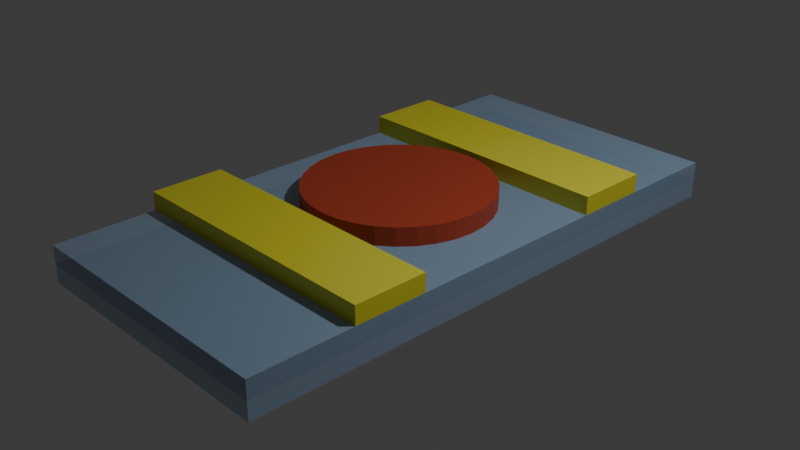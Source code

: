 # Source: congif1.blend  (saved by Blender 4.1.24; exported with 4.5.12 LTS)
import bpy
from mathutils import Matrix  # noqa: F401  (used for matrix-valued properties, if any)

bpy.ops.wm.read_factory_settings(use_empty=True)
scene = bpy.context.scene
scene.name = 'Scene'

# ---- collections
col_collection = bpy.data.collections.new('Collection'); scene.collection.children.link(col_collection)

# ---- materials (node trees are filled in below, after node groups)
mat_dielectric = bpy.data.materials.new('dielectric')
mat_dielectric.alpha_threshold = 0.0
mat_dielectric.use_transparent_shadow = False
mat_dielectric.roughness = 0.5
mat_dielectric.line_color = (0.0, 0.0, 0.0, 1.0)
mat_gate = bpy.data.materials.new('gate')
mat_gate.alpha_threshold = 0.0
mat_gate.use_transparent_shadow = False
mat_gate.roughness = 0.5
mat_gate.line_color = (0.0, 0.0, 0.0, 1.0)
mat_qsystem = bpy.data.materials.new('Qsystem')
mat_qsystem.alpha_threshold = 0.0
mat_qsystem.use_transparent_shadow = False
mat_qsystem.roughness = 0.5
mat_qsystem.line_color = (0.0, 0.0, 0.0, 1.0)
mat_dopants = bpy.data.materials.new('dopants')
mat_dopants.alpha_threshold = 0.0
mat_dopants.use_transparent_shadow = False
mat_dopants.roughness = 0.5
mat_dopants.line_color = (0.0, 0.0, 0.0, 1.0)

# ---- material node trees
mat_dielectric.use_nodes = True; mat_dielectric.node_tree.nodes.clear()
_N = mat_dielectric.node_tree.nodes; _L = mat_dielectric.node_tree.links
n0 = _N.new('ShaderNodeOutputMaterial'); n0.name = 'Material Output'; n0.location = (300, 300)
n1 = _N.new('ShaderNodeBsdfPrincipled'); n1.name = 'Principled BSDF'; n1.location = (10, 300)
n1.inputs[0].default_value = (0.3838, 0.5757, 0.8003, 1.0)
n1.inputs[3].default_value = 1.45
n1.inputs[4].default_value = 0.4432
_L.new(n1.outputs[0], n0.inputs[0])
n0.is_active_output = True
mat_gate.use_nodes = True; mat_gate.node_tree.nodes.clear()
_N = mat_gate.node_tree.nodes; _L = mat_gate.node_tree.links
n0 = _N.new('ShaderNodeOutputMaterial'); n0.name = 'Material Output'; n0.location = (300, 300)
n1 = _N.new('ShaderNodeBsdfPrincipled'); n1.name = 'Principled BSDF'; n1.location = (10, 300)
n1.inputs[0].default_value = (0.8003, 0.7424, 0.05895, 1.0)
n1.inputs[1].default_value = 0.2718
n1.inputs[3].default_value = 1.45
_L.new(n1.outputs[0], n0.inputs[0])
n0.is_active_output = True
mat_qsystem.use_nodes = True; mat_qsystem.node_tree.nodes.clear()
_N = mat_qsystem.node_tree.nodes; _L = mat_qsystem.node_tree.links
n0 = _N.new('ShaderNodeOutputMaterial'); n0.name = 'Material Output'; n0.location = (300, 300)
n1 = _N.new('ShaderNodeBsdfPrincipled'); n1.name = 'Principled BSDF'; n1.location = (10, 300)
n1.inputs[0].default_value = (0.0006808, 0.003613, 0.004303, 1.0)
n1.inputs[1].default_value = 0.2718
n1.inputs[3].default_value = 1.45
_L.new(n1.outputs[0], n0.inputs[0])
n0.is_active_output = True
mat_dopants.use_nodes = True; mat_dopants.node_tree.nodes.clear()
_N = mat_dopants.node_tree.nodes; _L = mat_dopants.node_tree.links
n0 = _N.new('ShaderNodeOutputMaterial'); n0.name = 'Material Output'; n0.location = (300, 300)
n1 = _N.new('ShaderNodeBsdfPrincipled'); n1.name = 'Principled BSDF'; n1.location = (10, 300)
n1.inputs[0].default_value = (0.4581, 0.05965, 0.02465, 1.0)
n1.inputs[1].default_value = 0.2718
n1.inputs[3].default_value = 1.45
_L.new(n1.outputs[0], n0.inputs[0])
n0.is_active_output = True

# ---- world
world_world = bpy.data.worlds.new('World'); scene.world = world_world
world_world.use_nodes = True; world_world.node_tree.nodes.clear()
_N = world_world.node_tree.nodes; _L = world_world.node_tree.links
n0 = _N.new('ShaderNodeOutputWorld'); n0.name = 'World Output'; n0.location = (300, 300)
n1 = _N.new('ShaderNodeBackground'); n1.name = 'Background'; n1.location = (10, 300)
n1.inputs[0].default_value = (0.05088, 0.05088, 0.05088, 1.0)
_L.new(n1.outputs[0], n0.inputs[0])
n0.is_active_output = True
world_world.color = (0.05088, 0.05088, 0.05088)
world_world.use_sun_shadow = False
world_world.sun_shadow_jitter_overblur = 0.0

# ---- cameras
cam_camera = bpy.data.cameras.new('Camera')
cam_camera.clip_end = 100.0
cam_camera.ortho_scale = 7.314

# ---- lights
light_light = bpy.data.lights.new('Light', 'POINT')
light_light.transmission_factor = 0.0
light_light.energy = 1000.0
light_light.shadow_soft_size = 0.1
light_light.shadow_maximum_resolution = 0.006
light_light.use_absolute_resolution = True

# ---- meshes
me_cube = bpy.data.meshes.new('Cube')
me_cube.from_pydata([(1.0, 1.0, 1.0), (1.0, 1.0, -1.0), (1.0, -1.0, 1.0), (1.0, -1.0, -1.0), (-1.0, 1.0, 1.0), (-1.0, 1.0, -1.0), (-1.0, -1.0, 1.0), (-1.0, -1.0, -1.0)], [], [(0, 4, 6, 2), (3, 2, 6, 7), (7, 6, 4, 5), (5, 1, 3, 7), (1, 0, 2, 3), (5, 4, 0, 1)])
_uv = me_cube.uv_layers.new(name='UVMap')
_uv.uv.foreach_set('vector', [0.625, 0.5, 0.875, 0.5, 0.875, 0.75, 0.625, 0.75, 0.375, 0.75, 0.625, 0.75, 0.625, 1.0, 0.375, 1.0, 0.375, 0.0, 0.625, 0.0, 0.625, 0.25, 0.375, 0.25, 0.125, 0.5, 0.375, 0.5, 0.375, 0.75, 0.125, 0.75, 0.375, 0.5, 0.625, 0.5, 0.625, 0.75, 0.375, 0.75, 0.375, 0.25, 0.625, 0.25, 0.625, 0.5, 0.375, 0.5])
me_cube.materials.append(mat_dielectric)
me_cube.use_mirror_vertex_groups = False
me_cube.update()
me_cube_001 = bpy.data.meshes.new('Cube.001')
me_cube_001.from_pydata([(1.0, 1.0, 1.0), (1.0, 1.0, -1.0), (1.0, -1.0, 1.0), (1.0, -1.0, -1.0), (-1.0, 1.0, 1.0), (-1.0, 1.0, -1.0), (-1.0, -1.0, 1.0), (-1.0, -1.0, -1.0)], [], [(0, 4, 6, 2), (3, 2, 6, 7), (7, 6, 4, 5), (5, 1, 3, 7), (1, 0, 2, 3), (5, 4, 0, 1)])
_uv = me_cube_001.uv_layers.new(name='UVMap')
_uv.uv.foreach_set('vector', [0.625, 0.5, 0.875, 0.5, 0.875, 0.75, 0.625, 0.75, 0.375, 0.75, 0.625, 0.75, 0.625, 1.0, 0.375, 1.0, 0.375, 0.0, 0.625, 0.0, 0.625, 0.25, 0.375, 0.25, 0.125, 0.5, 0.375, 0.5, 0.375, 0.75, 0.125, 0.75, 0.375, 0.5, 0.625, 0.5, 0.625, 0.75, 0.375, 0.75, 0.375, 0.25, 0.625, 0.25, 0.625, 0.5, 0.375, 0.5])
me_cube_001.materials.append(mat_dielectric)
me_cube_001.use_mirror_vertex_groups = False
me_cube_001.update()
me_cube_002 = bpy.data.meshes.new('Cube.002')
me_cube_002.from_pydata([(1.0, 1.0, 1.0), (1.0, 1.0, -1.0), (1.0, -1.0, 1.0), (1.0, -1.0, -1.0), (-1.0, 1.0, 1.0), (-1.0, 1.0, -1.0), (-1.0, -1.0, 1.0), (-1.0, -1.0, -1.0)], [], [(0, 4, 6, 2), (3, 2, 6, 7), (7, 6, 4, 5), (5, 1, 3, 7), (1, 0, 2, 3), (5, 4, 0, 1)])
_uv = me_cube_002.uv_layers.new(name='UVMap')
_uv.uv.foreach_set('vector', [0.625, 0.5, 0.875, 0.5, 0.875, 0.75, 0.625, 0.75, 0.375, 0.75, 0.625, 0.75, 0.625, 1.0, 0.375, 1.0, 0.375, 0.0, 0.625, 0.0, 0.625, 0.25, 0.375, 0.25, 0.125, 0.5, 0.375, 0.5, 0.375, 0.75, 0.125, 0.75, 0.375, 0.5, 0.625, 0.5, 0.625, 0.75, 0.375, 0.75, 0.375, 0.25, 0.625, 0.25, 0.625, 0.5, 0.375, 0.5])
me_cube_002.materials.append(mat_gate)
me_cube_002.use_mirror_vertex_groups = False
me_cube_002.update()
me_cube_003 = bpy.data.meshes.new('Cube.003')
me_cube_003.from_pydata([(1.0, 1.0, 1.0), (1.0, 1.0, -1.0), (1.0, -1.0, 1.0), (1.0, -1.0, -1.0), (-1.0, 1.0, 1.0), (-1.0, 1.0, -1.0), (-1.0, -1.0, 1.0), (-1.0, -1.0, -1.0)], [], [(0, 4, 6, 2), (3, 2, 6, 7), (7, 6, 4, 5), (5, 1, 3, 7), (1, 0, 2, 3), (5, 4, 0, 1)])
_uv = me_cube_003.uv_layers.new(name='UVMap')
_uv.uv.foreach_set('vector', [0.625, 0.5, 0.875, 0.5, 0.875, 0.75, 0.625, 0.75, 0.375, 0.75, 0.625, 0.75, 0.625, 1.0, 0.375, 1.0, 0.375, 0.0, 0.625, 0.0, 0.625, 0.25, 0.375, 0.25, 0.125, 0.5, 0.375, 0.5, 0.375, 0.75, 0.125, 0.75, 0.375, 0.5, 0.625, 0.5, 0.625, 0.75, 0.375, 0.75, 0.375, 0.25, 0.625, 0.25, 0.625, 0.5, 0.375, 0.5])
me_cube_003.materials.append(mat_gate)
me_cube_003.use_mirror_vertex_groups = False
me_cube_003.update()
me_plane = bpy.data.meshes.new('Plane')
me_plane.from_pydata([(-1.0, -1.0, 0.0), (1.0, -1.0, 0.0), (-1.0, 1.0, 0.0), (1.0, 1.0, 0.0)], [], [(0, 1, 3, 2)])
_uv = me_plane.uv_layers.new(name='UVMap')
_uv.uv.foreach_set('vector', [0.0, 0.0, 1.0, 0.0, 1.0, 1.0, 0.0, 1.0])
me_plane.materials.append(mat_qsystem)
me_plane.update()
me_cylinder = bpy.data.meshes.new('Cylinder')
me_cylinder.from_pydata([(0.0, 1.0, -1.0), (0.0, 1.0, 1.0), (0.1951, 0.9808, -1.0), (0.1951, 0.9808, 1.0), (0.3827, 0.9239, -1.0), (0.3827, 0.9239, 1.0), (0.5556, 0.8315, -1.0), (0.5556, 0.8315, 1.0), (0.7071, 0.7071, -1.0), (0.7071, 0.7071, 1.0), (0.8315, 0.5556, -1.0), (0.8315, 0.5556, 1.0), (0.9239, 0.3827, -1.0), (0.9239, 0.3827, 1.0), (0.9808, 0.1951, -1.0), (0.9808, 0.1951, 1.0), (1.0, 0.0, -1.0), (1.0, 0.0, 1.0), (0.9808, -0.1951, -1.0), (0.9808, -0.1951, 1.0), (0.9239, -0.3827, -1.0), (0.9239, -0.3827, 1.0), (0.8315, -0.5556, -1.0), (0.8315, -0.5556, 1.0), (0.7071, -0.7071, -1.0), (0.7071, -0.7071, 1.0), (0.5556, -0.8315, -1.0), (0.5556, -0.8315, 1.0), (0.3827, -0.9239, -1.0), (0.3827, -0.9239, 1.0), (0.1951, -0.9808, -1.0), (0.1951, -0.9808, 1.0), (0.0, -1.0, -1.0), (0.0, -1.0, 1.0), (-0.1951, -0.9808, -1.0), (-0.1951, -0.9808, 1.0), (-0.3827, -0.9239, -1.0), (-0.3827, -0.9239, 1.0), (-0.5556, -0.8315, -1.0), (-0.5556, -0.8315, 1.0), (-0.7071, -0.7071, -1.0), (-0.7071, -0.7071, 1.0), (-0.8315, -0.5556, -1.0), (-0.8315, -0.5556, 1.0), (-0.9239, -0.3827, -1.0), (-0.9239, -0.3827, 1.0), (-0.9808, -0.1951, -1.0), (-0.9808, -0.1951, 1.0), (-1.0, 0.0, -1.0), (-1.0, 0.0, 1.0), (-0.9808, 0.1951, -1.0), (-0.9808, 0.1951, 1.0), (-0.9239, 0.3827, -1.0), (-0.9239, 0.3827, 1.0), (-0.8315, 0.5556, -1.0), (-0.8315, 0.5556, 1.0), (-0.7071, 0.7071, -1.0), (-0.7071, 0.7071, 1.0), (-0.5556, 0.8315, -1.0), (-0.5556, 0.8315, 1.0), (-0.3827, 0.9239, -1.0), (-0.3827, 0.9239, 1.0), (-0.1951, 0.9808, -1.0), (-0.1951, 0.9808, 1.0)], [], [(0, 1, 3, 2), (2, 3, 5, 4), (4, 5, 7, 6), (6, 7, 9, 8), (8, 9, 11, 10), (10, 11, 13, 12), (12, 13, 15, 14), (14, 15, 17, 16), (16, 17, 19, 18), (18, 19, 21, 20), (20, 21, 23, 22), (22, 23, 25, 24), (24, 25, 27, 26), (26, 27, 29, 28), (28, 29, 31, 30), (30, 31, 33, 32), (32, 33, 35, 34), (34, 35, 37, 36), (36, 37, 39, 38), (38, 39, 41, 40), (40, 41, 43, 42), (42, 43, 45, 44), (44, 45, 47, 46), (46, 47, 49, 48), (48, 49, 51, 50), (50, 51, 53, 52), (52, 53, 55, 54), (54, 55, 57, 56), (56, 57, 59, 58), (58, 59, 61, 60), (3, 1, 63, 61, 59, 57, 55, 53, 51, 49, 47, 45, 43, 41, 39, 37, 35, 33, 31, 29, 27, 25, 23, 21, 19, 17, 15, 13, 11, 9, 7, 5), (60, 61, 63, 62), (62, 63, 1, 0), (0, 2, 4, 6, 8, 10, 12, 14, 16, 18, 20, 22, 24, 26, 28, 30, 32, 34, 36, 38, 40, 42, 44, 46, 48, 50, 52, 54, 56, 58, 60, 62)])
_uv = me_cylinder.uv_layers.new(name='UVMap')
_uv.uv.foreach_set('vector', [1.0, 0.5, 1.0, 1.0, 0.9688, 1.0, 0.9688, 0.5, 0.9688, 0.5, 0.9688, 1.0, 0.9375, 1.0, 0.9375, 0.5, 0.9375, 0.5, 0.9375, 1.0, 0.9062, 1.0, 0.9062, 0.5, 0.9062, 0.5, 0.9062, 1.0, 0.875, 1.0, 0.875, 0.5, 0.875, 0.5, 0.875, 1.0, 0.8438, 1.0, 0.8438, 0.5, 0.8438, 0.5, 0.8438, 1.0, 0.8125, 1.0, 0.8125, 0.5, 0.8125, 0.5, 0.8125, 1.0, 0.7812, 1.0, 0.7812, 0.5, 0.7812, 0.5, 0.7812, 1.0, 0.75, 1.0, 0.75, 0.5, 0.75, 0.5, 0.75, 1.0, 0.7188, 1.0, 0.7188, 0.5, 0.7188, 0.5, 0.7188, 1.0, 0.6875, 1.0, 0.6875, 0.5, 0.6875, 0.5, 0.6875, 1.0, 0.6562, 1.0, 0.6562, 0.5, 0.6562, 0.5, 0.6562, 1.0, 0.625, 1.0, 0.625, 0.5, 0.625, 0.5, 0.625, 1.0, 0.5938, 1.0, 0.5938, 0.5, 0.5938, 0.5, 0.5938, 1.0, 0.5625, 1.0, 0.5625, 0.5, 0.5625, 0.5, 0.5625, 1.0, 0.5312, 1.0, 0.5312, 0.5, 0.5312, 0.5, 0.5312, 1.0, 0.5, 1.0, 0.5, 0.5, 0.5, 0.5, 0.5, 1.0, 0.4688, 1.0, 0.4688, 0.5, 0.4688, 0.5, 0.4688, 1.0, 0.4375, 1.0, 0.4375, 0.5, 0.4375, 0.5, 0.4375, 1.0, 0.4062, 1.0, 0.4062, 0.5, 0.4062, 0.5, 0.4062, 1.0, 0.375, 1.0, 0.375, 0.5, 0.375, 0.5, 0.375, 1.0, 0.3438, 1.0, 0.3438, 0.5, 0.3438, 0.5, 0.3438, 1.0, 0.3125, 1.0, 0.3125, 0.5, 0.3125, 0.5, 0.3125, 1.0, 0.2812, 1.0, 0.2812, 0.5, 0.2812, 0.5, 0.2812, 1.0, 0.25, 1.0, 0.25, 0.5, 0.25, 0.5, 0.25, 1.0, 0.2188, 1.0, 0.2188, 0.5, 0.2188, 0.5, 0.2188, 1.0, 0.1875, 1.0, 0.1875, 0.5, 0.1875, 0.5, 0.1875, 1.0, 0.1562, 1.0, 0.1562, 0.5, 0.1562, 0.5, 0.1562, 1.0, 0.125, 1.0, 0.125, 0.5, 0.125, 0.5, 0.125, 1.0, 0.09375, 1.0, 0.09375, 0.5, 0.09375, 0.5, 0.09375, 1.0, 0.0625, 1.0, 0.0625, 0.5, 0.2968, 0.4854, 0.25, 0.49, 0.2032, 0.4854, 0.1582, 0.4717, 0.1167, 0.4496, 0.08029, 0.4197, 0.05045, 0.3833, 0.02827, 0.3418, 0.01461, 0.2968, 0.01, 0.25, 0.01461, 0.2032, 0.02827, 0.1582, 0.05045, 0.1167, 0.08029, 0.08029, 0.1167, 0.05045, 0.1582, 0.02827, 0.2032, 0.01461, 0.25, 0.01, 0.2968, 0.01461, 0.3418, 0.02827, 0.3833, 0.05045, 0.4197, 0.08029, 0.4496, 0.1167, 0.4717, 0.1582, 0.4854, 0.2032, 0.49, 0.25, 0.4854, 0.2968, 0.4717, 0.3418, 0.4496, 0.3833, 0.4197, 0.4197, 0.3833, 0.4496, 0.3418, 0.4717, 0.0625, 0.5, 0.0625, 1.0, 0.03125, 1.0, 0.03125, 0.5, 0.03125, 0.5, 0.03125, 1.0, 0.0, 1.0, 0.0, 0.5, 0.75, 0.49, 0.7968, 0.4854, 0.8418, 0.4717, 0.8833, 0.4496, 0.9197, 0.4197, 0.9496, 0.3833, 0.9717, 0.3418, 0.9854, 0.2968, 0.99, 0.25, 0.9854, 0.2032, 0.9717, 0.1582, 0.9496, 0.1167, 0.9197, 0.08029, 0.8833, 0.05045, 0.8418, 0.02827, 0.7968, 0.01461, 0.75, 0.01, 0.7032, 0.01461, 0.6582, 0.02827, 0.6167, 0.05045, 0.5803, 0.08029, 0.5504, 0.1167, 0.5283, 0.1582, 0.5146, 0.2032, 0.51, 0.25, 0.5146, 0.2968, 0.5283, 0.3418, 0.5504, 0.3833, 0.5803, 0.4197, 0.6167, 0.4496, 0.6582, 0.4717, 0.7032, 0.4854])
me_cylinder.materials.append(mat_dopants)
me_cylinder.update()

# ---- objects
ob_dielectric2 = bpy.data.objects.new('dielectric2', me_cube)
ob_light = bpy.data.objects.new('Light', light_light)
ob_camera = bpy.data.objects.new('Camera', cam_camera)
ob_dielectric1 = bpy.data.objects.new('dielectric1', me_cube_001)
ob_gate2 = bpy.data.objects.new('gate2', me_cube_002)
ob_gate1 = bpy.data.objects.new('gate1', me_cube_003)
ob_2dplane = bpy.data.objects.new('2dplane', me_plane)
ob_cylinder = bpy.data.objects.new('Cylinder', me_cylinder)

# ---- transforms, parenting, visibility, modifiers, constraints
ob_dielectric2.location = (0.0, 0.0, -0.1)
ob_dielectric2.scale = (-1.5, 3.0, -0.1)
ob_dielectric2.lock_rotations_4d = False
ob_dielectric2.empty_display_type = 'ARROWS'
ob_dielectric2.lineart.crease_threshold = 0.0
ob_light.location = (4.076, 1.005, 5.904)
ob_light.rotation_euler = (0.6503, 0.05522, 1.866)
ob_light.lock_rotations_4d = False
ob_light.empty_display_type = 'ARROWS'
ob_light.color = (0.0, 0.0, 0.0, 0.0)
ob_light.lineart.crease_threshold = 0.0
ob_camera.location = (7.359, -6.926, 4.958)
ob_camera.rotation_euler = (1.109, 0.0, 0.8149)
ob_camera.lock_rotations_4d = False
ob_camera.empty_display_type = 'ARROWS'
ob_camera.color = (0.0, 0.0, 0.0, 0.0)
ob_camera.display_type = 'WIRE'
ob_camera.lineart.crease_threshold = 0.0
ob_dielectric1.location = (0.0, 0.0, 0.1)
ob_dielectric1.scale = (-1.5, 3.0, -0.1)
ob_dielectric1.lock_rotations_4d = False
ob_dielectric1.empty_display_type = 'ARROWS'
ob_dielectric1.lineart.crease_threshold = 0.0
ob_gate2.location = (0.0, 1.5, 0.3)
ob_gate2.scale = (-1.5, 0.4, -0.1)
ob_gate2.lock_rotations_4d = False
ob_gate2.empty_display_type = 'ARROWS'
ob_gate2.lineart.crease_threshold = 0.0
ob_gate1.location = (0.0, -1.5, 0.3)
ob_gate1.scale = (-1.5, 0.4, -0.1)
ob_gate1.lock_rotations_4d = False
ob_gate1.empty_display_type = 'ARROWS'
ob_gate1.lineart.crease_threshold = 0.0
ob_2dplane.location = (0.0, 0.0, 2.98e-08)
ob_2dplane.scale = (1.5, 3.0, 1.0)
ob_cylinder.location = (0.0, 0.0, 0.3)
ob_cylinder.scale = (1.0, 1.0, 0.1)

# ---- collection membership
col_collection.objects.link(ob_dielectric2)
col_collection.objects.link(ob_light)
col_collection.objects.link(ob_camera)
col_collection.objects.link(ob_dielectric1)
col_collection.objects.link(ob_gate2)
col_collection.objects.link(ob_gate1)
col_collection.objects.link(ob_2dplane)
col_collection.objects.link(ob_cylinder)

# ---- scene / render settings (as saved in the file)
scene.camera = ob_camera
scene.frame_start = 1; scene.frame_end = 250; scene.frame_set(1)
scene.render.engine = 'BLENDER_EEVEE_NEXT'
scene.cycles.sampling_pattern = 'TABULATED_SOBOL'
scene.eevee.ray_tracing_options.trace_max_roughness = 0.0
bpy.context.view_layer.update()
